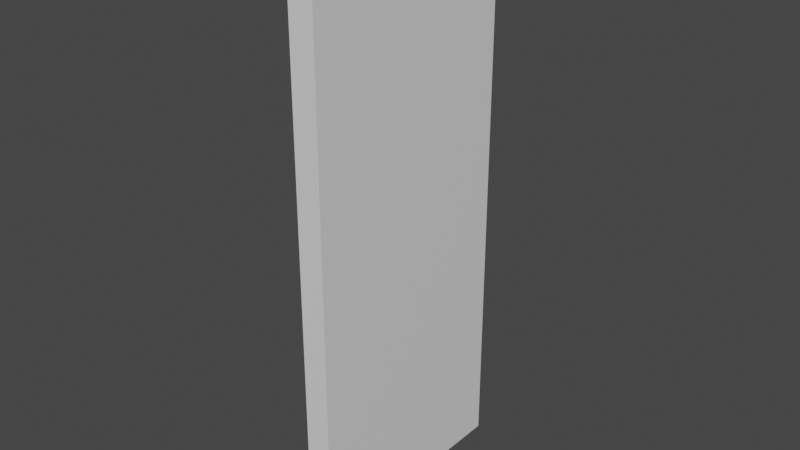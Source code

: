 # Source: Door.blend  (saved by Blender 2.82.7; exported with 4.5.12 LTS)
import bpy
from mathutils import Matrix  # noqa: F401  (used for matrix-valued properties, if any)

bpy.ops.wm.read_factory_settings(use_empty=True)
scene = bpy.context.scene
scene.name = 'Scene'

# ---- collections
col_collection = bpy.data.collections.new('Collection'); scene.collection.children.link(col_collection)

# ---- materials (node trees are filled in below, after node groups)
mat_material = bpy.data.materials.new('Material')
mat_material.alpha_threshold = 0.0
mat_material.use_transparent_shadow = False
mat_material.line_color = (0.0, 0.0, 0.0, 1.0)

# ---- material node trees
mat_material.use_nodes = True; mat_material.node_tree.nodes.clear()
_N = mat_material.node_tree.nodes; _L = mat_material.node_tree.links
n0 = _N.new('ShaderNodeOutputMaterial'); n0.name = 'Material Output'; n0.location = (300, 300)
n1 = _N.new('ShaderNodeBsdfPrincipled'); n1.name = 'Principled BSDF'; n1.location = (10, 300)
n1.distribution = 'GGX'
n1.subsurface_method = 'BURLEY'
n1.inputs[2].default_value = 0.4
n1.inputs[3].default_value = 1.45
n1.inputs[27].default_value = (0.0, 0.0, 0.0, 1.0)
n1.inputs[28].default_value = 1.0
_L.new(n1.outputs[0], n0.inputs[0])
n0.is_active_output = True

# ---- world
world_world = bpy.data.worlds.new('World'); scene.world = world_world
world_world.use_nodes = True; world_world.node_tree.nodes.clear()
_N = world_world.node_tree.nodes; _L = world_world.node_tree.links
n0 = _N.new('ShaderNodeOutputWorld'); n0.name = 'World Output'; n0.location = (300, 300)
n1 = _N.new('ShaderNodeBackground'); n1.name = 'Background'; n1.location = (10, 300)
n1.inputs[0].default_value = (0.05088, 0.05088, 0.05088, 1.0)
_L.new(n1.outputs[0], n0.inputs[0])
n0.is_active_output = True
world_world.color = (0.05088, 0.05088, 0.05088)
world_world.use_sun_shadow = False
world_world.sun_shadow_jitter_overblur = 0.0

# ---- meshes
me_cube = bpy.data.meshes.new('Cube')
me_cube.from_pydata([(0.2192, 0.0, 4.916), (0.2192, 0.0, 0.0), (0.2192, -2.0, 4.916), (0.2192, -2.0, 0.0), (0.02356, -0.07758, 4.839), (0.02356, -0.07758, 0.07758), (0.02356, -1.922, 4.839), (0.02356, -1.922, 0.07758), (0.0, 0.0, 0.0), (0.0, -2.0, 0.0), (0.0, -2.0, 4.916), (0.0, 0.0, 4.916), (0.2192, 0.0, 2.458), (0.0, -2.0, 2.458), (0.2192, -2.0, 2.458), (0.0, 0.0, 2.458), (0.02356, -1.922, 2.458), (0.02356, -0.07758, 2.458), (0.0, -1.0, 0.0), (0.2192, -1.0, 4.916), (0.0, -1.0, 4.916), (0.2192, -1.0, 0.0), (0.02356, -1.0, 0.07758), (0.02356, -1.0, 4.839), (0.2192, -1.0, 2.458), (0.02356, -1.0, 2.458), (0.0, -2.0, 3.687), (0.02356, -1.922, 3.648), (0.2192, 0.0, 3.687), (0.2192, -2.0, 3.687), (0.0, 0.0, 3.687), (0.02356, -0.07758, 3.648), (0.2192, -1.0, 3.687), (0.02356, -1.0, 3.648), (0.2192, 0.0, 1.229), (0.2192, -2.0, 1.229), (0.0, 0.0, 1.229), (0.02356, -0.07758, 1.268), (0.0, -2.0, 1.229), (0.02356, -1.922, 1.268), (0.02356, -1.0, 1.268), (0.2192, -1.0, 1.229), (0.0, -0.06476, 4.916), (0.2192, -0.06476, 0.0), (0.02356, -0.1373, 4.839), (0.02356, -0.1373, 2.458), (0.0, -0.06476, 0.0), (0.2192, -0.06476, 4.916), (0.02356, -0.1373, 0.07758), (0.2192, -0.06476, 2.458), (0.2192, -0.06476, 3.687), (0.02356, -0.1373, 3.648), (0.2192, -0.06476, 1.229), (0.02356, -0.1373, 1.268), (0.0, -1.926, 0.0), (0.2192, -1.926, 4.916), (0.02356, -1.854, 0.07758), (0.2192, -1.926, 2.458), (0.0, -1.926, 4.916), (0.2192, -1.926, 0.0), (0.02356, -1.854, 4.839), (0.02356, -1.854, 2.458), (0.02356, -1.854, 3.648), (0.2192, -1.926, 3.687), (0.02356, -1.854, 1.268), (0.2192, -1.926, 1.229), (0.0, -1.065, 4.916), (0.2192, -1.065, 0.0), (0.02356, -1.06, 4.839), (0.02356, -1.06, 2.458), (0.02356, -1.06, 3.648), (0.02356, -1.06, 1.268), (0.0, -1.065, 0.0), (0.2192, -1.065, 4.916), (0.02356, -1.06, 0.07758), (0.2192, -1.065, 2.458), (0.2192, -1.065, 3.687), (0.2192, -1.065, 1.229), (0.0, -0.9272, 0.0), (0.2192, -0.9272, 4.916), (0.02356, -0.9329, 0.07758), (0.2192, -0.9272, 2.458), (0.2192, -0.9272, 3.687), (0.2192, -0.9272, 1.229), (0.0, -0.9272, 4.916), (0.2192, -0.9272, 0.0), (0.02356, -0.9329, 4.839), (0.02356, -0.9329, 2.458), (0.02356, -0.9329, 3.648), (0.02356, -0.9329, 1.268), (-0.01454, -0.9329, 4.839), (-0.01454, -0.1373, 4.839), (-0.01454, -0.9329, 2.458), (-0.01454, -0.1373, 2.458), (-0.01454, -0.874, 3.648), (-0.01454, -0.1962, 3.648), (-0.01454, -0.8946, 1.268), (-0.01454, -0.1756, 1.268), (-0.01454, -0.1373, 0.07758), (-0.01454, -1.06, 0.07758), (-0.01454, -1.854, 0.07758), (-0.01454, -1.794, 1.268), (-0.01454, -1.707, 3.648), (-0.01454, -1.854, 2.458), (-0.01454, -1.854, 4.839), (-0.01454, -1.06, 4.839), (-0.01454, -1.06, 2.458), (-0.01454, -1.207, 3.648), (-0.01454, -1.12, 1.268), (-0.01454, -0.9329, 0.07758)], [], [(55, 58, 10, 2), (29, 2, 10, 26), (51, 44, 4, 31), (54, 59, 3, 9), (63, 55, 2, 29), (30, 11, 0, 28), (48, 5, 8, 46), (39, 7, 9, 38), (31, 4, 11, 30), (60, 6, 10, 58), (37, 17, 15, 36), (27, 16, 13, 26), (36, 15, 12, 34), (65, 57, 14, 35), (53, 45, 17, 37), (35, 14, 13, 38), (71, 69, 25, 40), (83, 81, 24, 41), (86, 23, 20, 84), (74, 22, 18, 72), (82, 79, 19, 32), (78, 85, 21, 18), (70, 68, 23, 33), (79, 84, 20, 19), (69, 70, 33, 25), (81, 82, 32, 24), (6, 27, 26, 10), (17, 31, 30, 15), (15, 30, 28, 12), (57, 63, 29, 14), (45, 51, 31, 17), (14, 29, 26, 13), (85, 83, 41, 21), (74, 71, 40, 22), (3, 35, 38, 9), (48, 53, 37, 5), (59, 65, 35, 3), (8, 36, 34, 1), (5, 37, 36, 8), (16, 39, 38, 13), (80, 89, 96, 109), (1, 34, 52, 43), (45, 53, 97, 93), (12, 28, 50, 49), (0, 11, 42, 47), (8, 1, 43, 46), (28, 0, 47, 50), (4, 44, 42, 11), (34, 12, 49, 52), (60, 68, 105, 104), (80, 48, 46, 78), (87, 88, 94, 92), (67, 77, 65, 59), (7, 39, 64, 56), (75, 76, 63, 57), (16, 27, 62, 61), (27, 6, 60, 62), (7, 56, 54, 9), (39, 16, 61, 64), (77, 75, 57, 65), (68, 60, 58, 66), (76, 73, 55, 63), (72, 67, 59, 54), (73, 66, 58, 55), (19, 20, 66, 73), (18, 21, 67, 72), (32, 19, 73, 76), (23, 68, 66, 20), (41, 24, 75, 77), (24, 32, 76, 75), (21, 41, 77, 67), (64, 61, 103, 101), (53, 48, 98, 97), (89, 87, 92, 96), (56, 74, 72, 54), (69, 71, 108, 106), (33, 23, 86, 88), (22, 80, 78, 18), (40, 25, 87, 89), (25, 33, 88, 87), (22, 40, 89, 80), (43, 52, 83, 85), (49, 50, 82, 81), (47, 42, 84, 79), (46, 43, 85, 78), (50, 47, 79, 82), (44, 86, 84, 42), (52, 49, 81, 83), (109, 96, 97, 98), (92, 94, 95, 93), (96, 92, 93, 97), (94, 90, 91, 95), (100, 101, 108, 99), (103, 102, 107, 106), (102, 104, 105, 107), (101, 103, 106, 108), (51, 45, 93, 95), (48, 80, 109, 98), (56, 64, 101, 100), (71, 74, 99, 108), (44, 51, 95, 91), (70, 69, 106, 107), (86, 44, 91, 90), (61, 62, 102, 103), (68, 70, 107, 105), (88, 86, 90, 94), (62, 60, 104, 102), (74, 56, 100, 99)])
_uv = me_cube.uv_layers.new(name='UVMap')
_uv.uv.foreach_set('vector', [0.04725, 0.8435, 0.04698, 0.8435, 0.04698, 0.8434, 0.04725, 0.8434, 0.04698, 0.8457, 0.04698, 0.8474, 0.04672, 0.8474, 0.04672, 0.8457, 0.04286, 0.8423, 0.04286, 0.8407, 0.04293, 0.8407, 0.04293, 0.8423, 0.04725, 0.8407, 0.04698, 0.8407, 0.04698, 0.8406, 0.04725, 0.8406, 0.04312, 0.8457, 0.04312, 0.8474, 0.04303, 0.8474, 0.04303, 0.8457, 0.04672, 0.8457, 0.04672, 0.8474, 0.04645, 0.8474, 0.04645, 0.8457, 0.04286, 0.8473, 0.04293, 0.8473, 0.04303, 0.8474, 0.04295, 0.8474, 0.04067, 0.8457, 0.04067, 0.8473, 0.04058, 0.8474, 0.04058, 0.8457, 0.04293, 0.8423, 0.04293, 0.8407, 0.04303, 0.8406, 0.04303, 0.8423, 0.04076, 0.8407, 0.04067, 0.8407, 0.04058, 0.8406, 0.04067, 0.8406, 0.04293, 0.8457, 0.04293, 0.844, 0.04303, 0.844, 0.04303, 0.8457, 0.04067, 0.8423, 0.04067, 0.844, 0.04058, 0.844, 0.04058, 0.8423, 0.04672, 0.8423, 0.04672, 0.844, 0.04645, 0.844, 0.04645, 0.8423, 0.04312, 0.8423, 0.04312, 0.844, 0.04303, 0.844, 0.04303, 0.8423, 0.04286, 0.8457, 0.04286, 0.844, 0.04293, 0.844, 0.04293, 0.8457, 0.04698, 0.8423, 0.04698, 0.844, 0.04672, 0.844, 0.04672, 0.8423, 0.04173, 0.8457, 0.04173, 0.844, 0.0418, 0.844, 0.0418, 0.8457, 0.04434, 0.8423, 0.04434, 0.844, 0.04425, 0.844, 0.04425, 0.8423, 0.04188, 0.8407, 0.0418, 0.8407, 0.0418, 0.8406, 0.04189, 0.8406, 0.04173, 0.8473, 0.0418, 0.8473, 0.0418, 0.8474, 0.04172, 0.8474, 0.04434, 0.8457, 0.04434, 0.8474, 0.04425, 0.8474, 0.04425, 0.8457, 0.04725, 0.8421, 0.04698, 0.8421, 0.04698, 0.842, 0.04725, 0.842, 0.04173, 0.8423, 0.04173, 0.8407, 0.0418, 0.8407, 0.0418, 0.8423, 0.04725, 0.8449, 0.04698, 0.8449, 0.04698, 0.8448, 0.04725, 0.8448, 0.04173, 0.844, 0.04173, 0.8423, 0.0418, 0.8423, 0.0418, 0.844, 0.04434, 0.844, 0.04434, 0.8457, 0.04425, 0.8457, 0.04425, 0.844, 0.04067, 0.8407, 0.04067, 0.8423, 0.04058, 0.8423, 0.04058, 0.8406, 0.04293, 0.844, 0.04293, 0.8423, 0.04303, 0.8423, 0.04303, 0.844, 0.04672, 0.844, 0.04672, 0.8457, 0.04645, 0.8457, 0.04645, 0.844, 0.04312, 0.844, 0.04312, 0.8457, 0.04303, 0.8457, 0.04303, 0.844, 0.04286, 0.844, 0.04286, 0.8423, 0.04293, 0.8423, 0.04293, 0.844, 0.04698, 0.844, 0.04698, 0.8457, 0.04672, 0.8457, 0.04672, 0.844, 0.04434, 0.8406, 0.04434, 0.8423, 0.04425, 0.8423, 0.04425, 0.8406, 0.04173, 0.8473, 0.04173, 0.8457, 0.0418, 0.8457, 0.0418, 0.8473, 0.04698, 0.8406, 0.04698, 0.8423, 0.04672, 0.8423, 0.04672, 0.8406, 0.04286, 0.8473, 0.04286, 0.8457, 0.04293, 0.8457, 0.04293, 0.8473, 0.04312, 0.8406, 0.04312, 0.8423, 0.04303, 0.8423, 0.04303, 0.8406, 0.04672, 0.8406, 0.04672, 0.8423, 0.04645, 0.8423, 0.04645, 0.8406, 0.04293, 0.8473, 0.04293, 0.8457, 0.04303, 0.8457, 0.04303, 0.8474, 0.04067, 0.844, 0.04067, 0.8457, 0.04058, 0.8457, 0.04058, 0.844, 0.04737, 0.8406, 0.04737, 0.8422, 0.04731, 0.8422, 0.04732, 0.8406, 0.04548, 0.8406, 0.04548, 0.8423, 0.0454, 0.8423, 0.0454, 0.8406, 0.04731, 0.8439, 0.04731, 0.8455, 0.04725, 0.8455, 0.04726, 0.8439, 0.04548, 0.844, 0.04548, 0.8457, 0.0454, 0.8457, 0.0454, 0.844, 0.04725, 0.8461, 0.04698, 0.8461, 0.04698, 0.8461, 0.04725, 0.8461, 0.04725, 0.8434, 0.04698, 0.8434, 0.04698, 0.8433, 0.04725, 0.8433, 0.04548, 0.8457, 0.04548, 0.8474, 0.0454, 0.8474, 0.0454, 0.8457, 0.04293, 0.8407, 0.04286, 0.8407, 0.04295, 0.8406, 0.04303, 0.8406, 0.04548, 0.8423, 0.04548, 0.844, 0.0454, 0.844, 0.0454, 0.8423, 0.04712, 0.8461, 0.04712, 0.8473, 0.04708, 0.8473, 0.04708, 0.8461, 0.04188, 0.8473, 0.04286, 0.8473, 0.04295, 0.8474, 0.04189, 0.8474, 0.04737, 0.8439, 0.04737, 0.8455, 0.04731, 0.8455, 0.04732, 0.8439, 0.04417, 0.8406, 0.04417, 0.8423, 0.04312, 0.8423, 0.04312, 0.8406, 0.04067, 0.8473, 0.04067, 0.8457, 0.04076, 0.8457, 0.04076, 0.8473, 0.04417, 0.844, 0.04417, 0.8457, 0.04312, 0.8457, 0.04312, 0.844, 0.04067, 0.844, 0.04067, 0.8423, 0.04076, 0.8423, 0.04076, 0.844, 0.04067, 0.8423, 0.04067, 0.8407, 0.04076, 0.8407, 0.04076, 0.8423, 0.04067, 0.8473, 0.04076, 0.8473, 0.04067, 0.8474, 0.04058, 0.8474, 0.04067, 0.8457, 0.04067, 0.844, 0.04076, 0.844, 0.04076, 0.8457, 0.04417, 0.8423, 0.04417, 0.844, 0.04312, 0.844, 0.04312, 0.8423, 0.04173, 0.8407, 0.04076, 0.8407, 0.04067, 0.8406, 0.04172, 0.8406, 0.04417, 0.8457, 0.04417, 0.8474, 0.04312, 0.8474, 0.04312, 0.8457, 0.04725, 0.8419, 0.04698, 0.8419, 0.04698, 0.8407, 0.04725, 0.8407, 0.04725, 0.8447, 0.04698, 0.8447, 0.04698, 0.8435, 0.04725, 0.8435, 0.04725, 0.8448, 0.04698, 0.8448, 0.04698, 0.8447, 0.04725, 0.8447, 0.04725, 0.842, 0.04698, 0.842, 0.04698, 0.8419, 0.04725, 0.8419, 0.04425, 0.8457, 0.04425, 0.8474, 0.04417, 0.8474, 0.04417, 0.8457, 0.0418, 0.8407, 0.04173, 0.8407, 0.04172, 0.8406, 0.0418, 0.8406, 0.04425, 0.8423, 0.04425, 0.844, 0.04417, 0.844, 0.04417, 0.8423, 0.04425, 0.844, 0.04425, 0.8457, 0.04417, 0.8457, 0.04417, 0.844, 0.04425, 0.8406, 0.04425, 0.8423, 0.04417, 0.8423, 0.04417, 0.8406, 0.04742, 0.8455, 0.04742, 0.8472, 0.04738, 0.8472, 0.04737, 0.8455, 0.04731, 0.8455, 0.04731, 0.8472, 0.04726, 0.8472, 0.04725, 0.8455, 0.04737, 0.8422, 0.04737, 0.8439, 0.04732, 0.8439, 0.04731, 0.8422, 0.04076, 0.8473, 0.04173, 0.8473, 0.04172, 0.8474, 0.04067, 0.8474, 0.04742, 0.8406, 0.04742, 0.8422, 0.04737, 0.8422, 0.04738, 0.8406, 0.0418, 0.8423, 0.0418, 0.8407, 0.04188, 0.8407, 0.04188, 0.8423, 0.0418, 0.8473, 0.04188, 0.8473, 0.04189, 0.8474, 0.0418, 0.8474, 0.0418, 0.8457, 0.0418, 0.844, 0.04188, 0.844, 0.04188, 0.8457, 0.0418, 0.844, 0.0418, 0.8423, 0.04188, 0.8423, 0.04188, 0.844, 0.0418, 0.8473, 0.0418, 0.8457, 0.04188, 0.8457, 0.04188, 0.8473, 0.0454, 0.8406, 0.0454, 0.8423, 0.04434, 0.8423, 0.04434, 0.8406, 0.0454, 0.844, 0.0454, 0.8457, 0.04434, 0.8457, 0.04434, 0.844, 0.04725, 0.8461, 0.04698, 0.8461, 0.04698, 0.8449, 0.04725, 0.8449, 0.04725, 0.8433, 0.04698, 0.8433, 0.04698, 0.8421, 0.04725, 0.8421, 0.0454, 0.8457, 0.0454, 0.8474, 0.04434, 0.8474, 0.04434, 0.8457, 0.04286, 0.8407, 0.04188, 0.8407, 0.04189, 0.8406, 0.04295, 0.8406, 0.0454, 0.8423, 0.0454, 0.844, 0.04434, 0.844, 0.04434, 0.8423, 0.04548, 0.8472, 0.04552, 0.8455, 0.0464, 0.8455, 0.04645, 0.8472, 0.04548, 0.8439, 0.04555, 0.8422, 0.04638, 0.8422, 0.04645, 0.8439, 0.04552, 0.8455, 0.04548, 0.8439, 0.04645, 0.8439, 0.0464, 0.8455, 0.04555, 0.8422, 0.04548, 0.8406, 0.04645, 0.8406, 0.04638, 0.8422, 0.04076, 0.8473, 0.04083, 0.8457, 0.04166, 0.8457, 0.04173, 0.8473, 0.04076, 0.844, 0.04094, 0.8423, 0.04155, 0.8423, 0.04173, 0.844, 0.04094, 0.8423, 0.04076, 0.8407, 0.04173, 0.8407, 0.04155, 0.8423, 0.04083, 0.8457, 0.04076, 0.844, 0.04173, 0.844, 0.04166, 0.8457, 0.04731, 0.8422, 0.04731, 0.8439, 0.04726, 0.8439, 0.04725, 0.8422, 0.04703, 0.8461, 0.04703, 0.8473, 0.04698, 0.8473, 0.04698, 0.8461, 0.04742, 0.8439, 0.04742, 0.8455, 0.04737, 0.8455, 0.04738, 0.8439, 0.04742, 0.8422, 0.04742, 0.8439, 0.04738, 0.8439, 0.04737, 0.8422, 0.04731, 0.8406, 0.04731, 0.8422, 0.04725, 0.8422, 0.04726, 0.8406, 0.04173, 0.8423, 0.04173, 0.844, 0.04173, 0.844, 0.04155, 0.8423, 0.04708, 0.8461, 0.04708, 0.8473, 0.04703, 0.8473, 0.04703, 0.8461, 0.04076, 0.844, 0.04076, 0.8423, 0.04094, 0.8423, 0.04076, 0.844, 0.04173, 0.8407, 0.04173, 0.8423, 0.04155, 0.8423, 0.04173, 0.8407, 0.04737, 0.8455, 0.04737, 0.8472, 0.04732, 0.8472, 0.04731, 0.8455, 0.04076, 0.8423, 0.04076, 0.8407, 0.04076, 0.8407, 0.04094, 0.8423, 0.04717, 0.8461, 0.04717, 0.8473, 0.04712, 0.8473, 0.04712, 0.8461])
me_cube.materials.append(mat_material)
me_cube.use_remesh_preserve_volume = False
me_cube.use_remesh_preserve_attributes = False
me_cube.use_mirror_vertex_groups = False
me_cube.update()

# ---- objects
ob_door = bpy.data.objects.new('Door', me_cube)

# ---- transforms, parenting, visibility, modifiers, constraints
ob_door.location = (-0.1065, 1.0, -1.0)
ob_door.lock_rotations_4d = False
ob_door.empty_display_type = 'ARROWS'
ob_door.lineart.crease_threshold = 0.0

# ---- collection membership
col_collection.objects.link(ob_door)

# ---- scene / render settings (as saved in the file)
scene.frame_start = 1; scene.frame_end = 250; scene.frame_set(1)
scene.render.engine = 'BLENDER_EEVEE_NEXT'
scene.cycles.use_denoising = False
scene.cycles.samples = 128
scene.cycles.sampling_pattern = 'TABULATED_SOBOL'
scene.cycles.use_adaptive_sampling = False
scene.cycles.use_light_tree = False
scene.view_settings.view_transform = 'Filmic'
bpy.context.view_layer.update()

# ---- added for rendering (the .blend has no active camera and no usable light): camera, sun
cam_auto = bpy.data.cameras.new('AutoCamera')
cam_auto.lens = 50.0
cam_auto.sensor_width = 36.0
cam_auto.clip_end = 1000.0
ob_auto_camera = bpy.data.objects.new('AutoCamera', cam_auto)
scene.collection.objects.link(ob_auto_camera)
ob_auto_camera.location = (4.91128, -5.89849, 5.39046)
ob_auto_camera.rotation_euler = (1.09748, -7.21219e-08, 0.694738)
scene.camera = ob_auto_camera
light_auto_sun = bpy.data.lights.new('AutoSun', 'SUN')
light_auto_sun.energy = 3.0
light_auto_sun.angle = 0.0523599
ob_auto_sun = bpy.data.objects.new('AutoSun', light_auto_sun)
scene.collection.objects.link(ob_auto_sun)
ob_auto_sun.rotation_euler = (0.872665, 0.174533, 0.523599)
bpy.context.view_layer.update()
